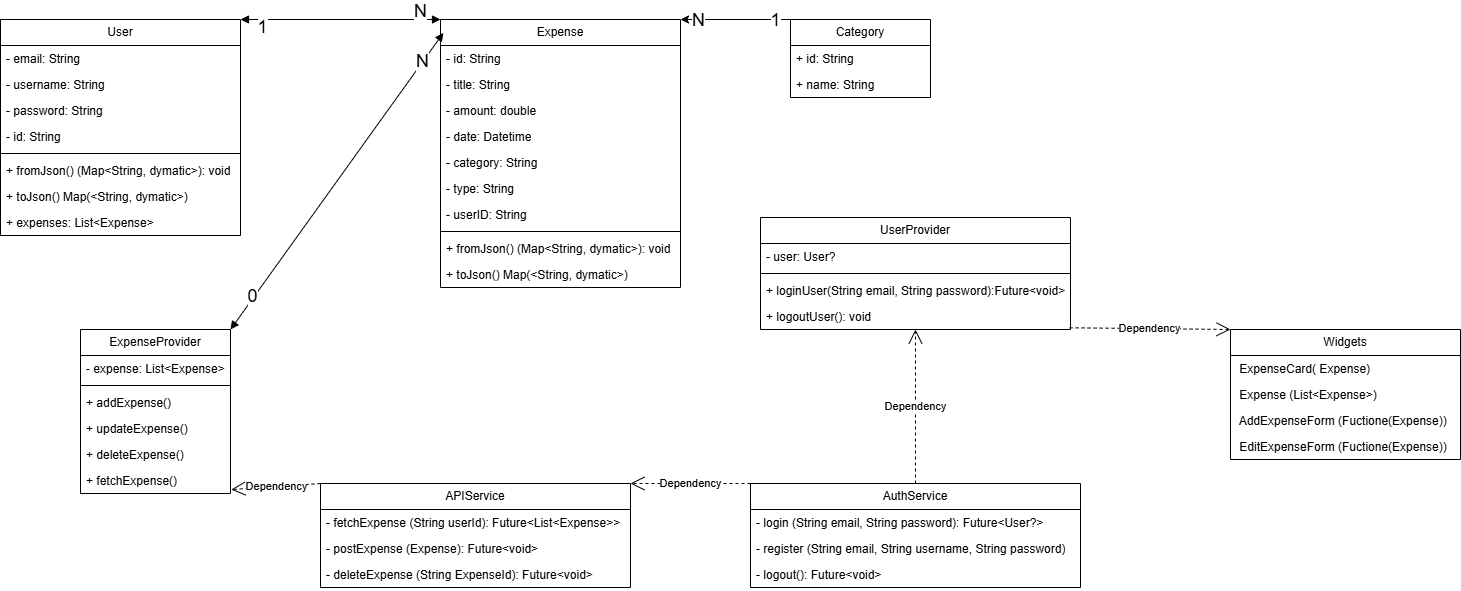

The diagram above was exported from draw.io. Its source (the exported page's mxGraphModel, read from the mxfile embedded in the PNG):
<mxGraphModel dx="1633" dy="729" grid="1" gridSize="10" guides="1" tooltips="1" connect="1" arrows="1" fold="1" page="1" pageScale="1" pageWidth="1654" pageHeight="2336" math="0" shadow="0">
  <root>
    <mxCell id="0" />
    <mxCell id="1" parent="0" />
    <mxCell id="Y-WgCoyZNT4Al4vdobPl-1" value="User" style="swimlane;fontStyle=0;childLayout=stackLayout;horizontal=1;startSize=26;fillColor=none;horizontalStack=0;resizeParent=1;resizeParentMax=0;resizeLast=0;collapsible=1;marginBottom=0;whiteSpace=wrap;html=1;" parent="1" vertex="1">
      <mxGeometry x="80" y="140" width="240" height="216" as="geometry" />
    </mxCell>
    <mxCell id="Y-WgCoyZNT4Al4vdobPl-3" value="- email: String" style="text;strokeColor=none;fillColor=none;align=left;verticalAlign=top;spacingLeft=4;spacingRight=4;overflow=hidden;rotatable=0;points=[[0,0.5],[1,0.5]];portConstraint=eastwest;whiteSpace=wrap;html=1;shadow=0;" parent="Y-WgCoyZNT4Al4vdobPl-1" vertex="1">
      <mxGeometry y="26" width="240" height="26" as="geometry" />
    </mxCell>
    <mxCell id="Y-WgCoyZNT4Al4vdobPl-4" value="- username: String&lt;div&gt;&lt;br&gt;&lt;/div&gt;" style="text;strokeColor=none;fillColor=none;align=left;verticalAlign=top;spacingLeft=4;spacingRight=4;overflow=hidden;rotatable=0;points=[[0,0.5],[1,0.5]];portConstraint=eastwest;whiteSpace=wrap;html=1;" parent="Y-WgCoyZNT4Al4vdobPl-1" vertex="1">
      <mxGeometry y="52" width="240" height="26" as="geometry" />
    </mxCell>
    <mxCell id="gcec78J7U2gk4A783VkP-1" value="- password: String&lt;div&gt;&lt;br&gt;&lt;/div&gt;" style="text;strokeColor=none;fillColor=none;align=left;verticalAlign=top;spacingLeft=4;spacingRight=4;overflow=hidden;rotatable=0;points=[[0,0.5],[1,0.5]];portConstraint=eastwest;whiteSpace=wrap;html=1;" parent="Y-WgCoyZNT4Al4vdobPl-1" vertex="1">
      <mxGeometry y="78" width="240" height="26" as="geometry" />
    </mxCell>
    <mxCell id="gcec78J7U2gk4A783VkP-2" value="- id: String&lt;div&gt;&lt;br&gt;&lt;/div&gt;" style="text;strokeColor=none;fillColor=none;align=left;verticalAlign=top;spacingLeft=4;spacingRight=4;overflow=hidden;rotatable=0;points=[[0,0.5],[1,0.5]];portConstraint=eastwest;whiteSpace=wrap;html=1;" parent="Y-WgCoyZNT4Al4vdobPl-1" vertex="1">
      <mxGeometry y="104" width="240" height="26" as="geometry" />
    </mxCell>
    <mxCell id="g2P3RCXJV69ydB8Qe5T8-12" value="" style="line;strokeWidth=1;fillColor=none;align=left;verticalAlign=middle;spacingTop=-1;spacingLeft=3;spacingRight=3;rotatable=0;labelPosition=right;points=[];portConstraint=eastwest;strokeColor=inherit;" parent="Y-WgCoyZNT4Al4vdobPl-1" vertex="1">
      <mxGeometry y="130" width="240" height="8" as="geometry" />
    </mxCell>
    <mxCell id="gcec78J7U2gk4A783VkP-3" value="+ fromJson() (Map&amp;lt;String, dymatic&amp;gt;): void" style="text;strokeColor=none;fillColor=none;align=left;verticalAlign=top;spacingLeft=4;spacingRight=4;overflow=hidden;rotatable=0;points=[[0,0.5],[1,0.5]];portConstraint=eastwest;whiteSpace=wrap;html=1;" parent="Y-WgCoyZNT4Al4vdobPl-1" vertex="1">
      <mxGeometry y="138" width="240" height="26" as="geometry" />
    </mxCell>
    <mxCell id="gcec78J7U2gk4A783VkP-4" value="+ toJson() Map(&amp;lt;String, dymatic&amp;gt;)" style="text;strokeColor=none;fillColor=none;align=left;verticalAlign=top;spacingLeft=4;spacingRight=4;overflow=hidden;rotatable=0;points=[[0,0.5],[1,0.5]];portConstraint=eastwest;whiteSpace=wrap;html=1;" parent="Y-WgCoyZNT4Al4vdobPl-1" vertex="1">
      <mxGeometry y="164" width="240" height="26" as="geometry" />
    </mxCell>
    <mxCell id="rIt2Z58EmIipqf_0WB99-1" value="+ expenses: List&amp;lt;Expense&amp;gt;" style="text;strokeColor=none;fillColor=none;align=left;verticalAlign=top;spacingLeft=4;spacingRight=4;overflow=hidden;rotatable=0;points=[[0,0.5],[1,0.5]];portConstraint=eastwest;whiteSpace=wrap;html=1;" vertex="1" parent="Y-WgCoyZNT4Al4vdobPl-1">
      <mxGeometry y="190" width="240" height="26" as="geometry" />
    </mxCell>
    <mxCell id="g2P3RCXJV69ydB8Qe5T8-2" value="Expense" style="swimlane;fontStyle=0;childLayout=stackLayout;horizontal=1;startSize=26;fillColor=none;horizontalStack=0;resizeParent=1;resizeParentMax=0;resizeLast=0;collapsible=1;marginBottom=0;whiteSpace=wrap;html=1;" parent="1" vertex="1">
      <mxGeometry x="520" y="140" width="240" height="268" as="geometry" />
    </mxCell>
    <mxCell id="g2P3RCXJV69ydB8Qe5T8-3" value="- id: String" style="text;strokeColor=none;fillColor=none;align=left;verticalAlign=top;spacingLeft=4;spacingRight=4;overflow=hidden;rotatable=0;points=[[0,0.5],[1,0.5]];portConstraint=eastwest;whiteSpace=wrap;html=1;" parent="g2P3RCXJV69ydB8Qe5T8-2" vertex="1">
      <mxGeometry y="26" width="240" height="26" as="geometry" />
    </mxCell>
    <mxCell id="g2P3RCXJV69ydB8Qe5T8-4" value="- title: String" style="text;strokeColor=none;fillColor=none;align=left;verticalAlign=top;spacingLeft=4;spacingRight=4;overflow=hidden;rotatable=0;points=[[0,0.5],[1,0.5]];portConstraint=eastwest;whiteSpace=wrap;html=1;" parent="g2P3RCXJV69ydB8Qe5T8-2" vertex="1">
      <mxGeometry y="52" width="240" height="26" as="geometry" />
    </mxCell>
    <mxCell id="g2P3RCXJV69ydB8Qe5T8-5" value="- amount: double" style="text;strokeColor=none;fillColor=none;align=left;verticalAlign=top;spacingLeft=4;spacingRight=4;overflow=hidden;rotatable=0;points=[[0,0.5],[1,0.5]];portConstraint=eastwest;whiteSpace=wrap;html=1;" parent="g2P3RCXJV69ydB8Qe5T8-2" vertex="1">
      <mxGeometry y="78" width="240" height="26" as="geometry" />
    </mxCell>
    <mxCell id="g2P3RCXJV69ydB8Qe5T8-6" value="- date: Datetime" style="text;strokeColor=none;fillColor=none;align=left;verticalAlign=top;spacingLeft=4;spacingRight=4;overflow=hidden;rotatable=0;points=[[0,0.5],[1,0.5]];portConstraint=eastwest;whiteSpace=wrap;html=1;" parent="g2P3RCXJV69ydB8Qe5T8-2" vertex="1">
      <mxGeometry y="104" width="240" height="26" as="geometry" />
    </mxCell>
    <mxCell id="g2P3RCXJV69ydB8Qe5T8-7" value="- category: String" style="text;strokeColor=none;fillColor=none;align=left;verticalAlign=top;spacingLeft=4;spacingRight=4;overflow=hidden;rotatable=0;points=[[0,0.5],[1,0.5]];portConstraint=eastwest;whiteSpace=wrap;html=1;" parent="g2P3RCXJV69ydB8Qe5T8-2" vertex="1">
      <mxGeometry y="130" width="240" height="26" as="geometry" />
    </mxCell>
    <mxCell id="g2P3RCXJV69ydB8Qe5T8-8" value="- type: String" style="text;strokeColor=none;fillColor=none;align=left;verticalAlign=top;spacingLeft=4;spacingRight=4;overflow=hidden;rotatable=0;points=[[0,0.5],[1,0.5]];portConstraint=eastwest;whiteSpace=wrap;html=1;" parent="g2P3RCXJV69ydB8Qe5T8-2" vertex="1">
      <mxGeometry y="156" width="240" height="26" as="geometry" />
    </mxCell>
    <mxCell id="g2P3RCXJV69ydB8Qe5T8-9" value="- userID: String" style="text;strokeColor=none;fillColor=none;align=left;verticalAlign=top;spacingLeft=4;spacingRight=4;overflow=hidden;rotatable=0;points=[[0,0.5],[1,0.5]];portConstraint=eastwest;whiteSpace=wrap;html=1;" parent="g2P3RCXJV69ydB8Qe5T8-2" vertex="1">
      <mxGeometry y="182" width="240" height="26" as="geometry" />
    </mxCell>
    <mxCell id="g2P3RCXJV69ydB8Qe5T8-11" value="" style="line;strokeWidth=1;fillColor=none;align=left;verticalAlign=middle;spacingTop=-1;spacingLeft=3;spacingRight=3;rotatable=0;labelPosition=right;points=[];portConstraint=eastwest;strokeColor=inherit;" parent="g2P3RCXJV69ydB8Qe5T8-2" vertex="1">
      <mxGeometry y="208" width="240" height="8" as="geometry" />
    </mxCell>
    <mxCell id="g2P3RCXJV69ydB8Qe5T8-10" value="+ fromJson() (Map&amp;lt;String, dymatic&amp;gt;): void" style="text;strokeColor=none;fillColor=none;align=left;verticalAlign=top;spacingLeft=4;spacingRight=4;overflow=hidden;rotatable=0;points=[[0,0.5],[1,0.5]];portConstraint=eastwest;whiteSpace=wrap;html=1;" parent="g2P3RCXJV69ydB8Qe5T8-2" vertex="1">
      <mxGeometry y="216" width="240" height="26" as="geometry" />
    </mxCell>
    <mxCell id="g2P3RCXJV69ydB8Qe5T8-20" value="+ toJson() Map(&amp;lt;String, dymatic&amp;gt;)" style="text;strokeColor=none;fillColor=none;align=left;verticalAlign=top;spacingLeft=4;spacingRight=4;overflow=hidden;rotatable=0;points=[[0,0.5],[1,0.5]];portConstraint=eastwest;whiteSpace=wrap;html=1;" parent="g2P3RCXJV69ydB8Qe5T8-2" vertex="1">
      <mxGeometry y="242" width="240" height="26" as="geometry" />
    </mxCell>
    <mxCell id="g2P3RCXJV69ydB8Qe5T8-21" value="ExpenseProvider" style="swimlane;fontStyle=0;childLayout=stackLayout;horizontal=1;startSize=26;fillColor=none;horizontalStack=0;resizeParent=1;resizeParentMax=0;resizeLast=0;collapsible=1;marginBottom=0;whiteSpace=wrap;html=1;" parent="1" vertex="1">
      <mxGeometry x="160" y="450" width="150" height="164" as="geometry" />
    </mxCell>
    <mxCell id="g2P3RCXJV69ydB8Qe5T8-22" value="- expense: List&amp;lt;Expense&amp;gt;" style="text;strokeColor=none;fillColor=none;align=left;verticalAlign=top;spacingLeft=4;spacingRight=4;overflow=hidden;rotatable=0;points=[[0,0.5],[1,0.5]];portConstraint=eastwest;whiteSpace=wrap;html=1;" parent="g2P3RCXJV69ydB8Qe5T8-21" vertex="1">
      <mxGeometry y="26" width="150" height="26" as="geometry" />
    </mxCell>
    <mxCell id="g2P3RCXJV69ydB8Qe5T8-25" value="" style="line;strokeWidth=1;fillColor=none;align=left;verticalAlign=middle;spacingTop=-1;spacingLeft=3;spacingRight=3;rotatable=0;labelPosition=right;points=[];portConstraint=eastwest;strokeColor=inherit;" parent="g2P3RCXJV69ydB8Qe5T8-21" vertex="1">
      <mxGeometry y="52" width="150" height="8" as="geometry" />
    </mxCell>
    <mxCell id="g2P3RCXJV69ydB8Qe5T8-23" value="+ addExpense()" style="text;strokeColor=none;fillColor=none;align=left;verticalAlign=top;spacingLeft=4;spacingRight=4;overflow=hidden;rotatable=0;points=[[0,0.5],[1,0.5]];portConstraint=eastwest;whiteSpace=wrap;html=1;" parent="g2P3RCXJV69ydB8Qe5T8-21" vertex="1">
      <mxGeometry y="60" width="150" height="26" as="geometry" />
    </mxCell>
    <mxCell id="g2P3RCXJV69ydB8Qe5T8-26" value="+ updateExpense()" style="text;strokeColor=none;fillColor=none;align=left;verticalAlign=top;spacingLeft=4;spacingRight=4;overflow=hidden;rotatable=0;points=[[0,0.5],[1,0.5]];portConstraint=eastwest;whiteSpace=wrap;html=1;" parent="g2P3RCXJV69ydB8Qe5T8-21" vertex="1">
      <mxGeometry y="86" width="150" height="26" as="geometry" />
    </mxCell>
    <mxCell id="g2P3RCXJV69ydB8Qe5T8-27" value="+ deleteExpense()" style="text;strokeColor=none;fillColor=none;align=left;verticalAlign=top;spacingLeft=4;spacingRight=4;overflow=hidden;rotatable=0;points=[[0,0.5],[1,0.5]];portConstraint=eastwest;whiteSpace=wrap;html=1;" parent="g2P3RCXJV69ydB8Qe5T8-21" vertex="1">
      <mxGeometry y="112" width="150" height="26" as="geometry" />
    </mxCell>
    <mxCell id="g2P3RCXJV69ydB8Qe5T8-28" value="+ fetchExpense()" style="text;strokeColor=none;fillColor=none;align=left;verticalAlign=top;spacingLeft=4;spacingRight=4;overflow=hidden;rotatable=0;points=[[0,0.5],[1,0.5]];portConstraint=eastwest;whiteSpace=wrap;html=1;" parent="g2P3RCXJV69ydB8Qe5T8-21" vertex="1">
      <mxGeometry y="138" width="150" height="26" as="geometry" />
    </mxCell>
    <mxCell id="g2P3RCXJV69ydB8Qe5T8-30" value="APIService" style="swimlane;fontStyle=0;childLayout=stackLayout;horizontal=1;startSize=26;fillColor=none;horizontalStack=0;resizeParent=1;resizeParentMax=0;resizeLast=0;collapsible=1;marginBottom=0;whiteSpace=wrap;html=1;" parent="1" vertex="1">
      <mxGeometry x="400" y="604" width="310" height="104" as="geometry" />
    </mxCell>
    <mxCell id="g2P3RCXJV69ydB8Qe5T8-31" value="- fetchExpense (String userId): Future&amp;lt;List&amp;lt;Expense&amp;gt;&amp;gt;" style="text;strokeColor=none;fillColor=none;align=left;verticalAlign=top;spacingLeft=4;spacingRight=4;overflow=hidden;rotatable=0;points=[[0,0.5],[1,0.5]];portConstraint=eastwest;whiteSpace=wrap;html=1;" parent="g2P3RCXJV69ydB8Qe5T8-30" vertex="1">
      <mxGeometry y="26" width="310" height="26" as="geometry" />
    </mxCell>
    <mxCell id="g2P3RCXJV69ydB8Qe5T8-32" value="- postExpense (Expense): Future&amp;lt;void&amp;gt;&amp;nbsp;&amp;nbsp;" style="text;strokeColor=none;fillColor=none;align=left;verticalAlign=top;spacingLeft=4;spacingRight=4;overflow=hidden;rotatable=0;points=[[0,0.5],[1,0.5]];portConstraint=eastwest;whiteSpace=wrap;html=1;" parent="g2P3RCXJV69ydB8Qe5T8-30" vertex="1">
      <mxGeometry y="52" width="310" height="26" as="geometry" />
    </mxCell>
    <mxCell id="g2P3RCXJV69ydB8Qe5T8-33" value="- deleteExpense (String ExpenseId): Future&amp;lt;void&amp;gt;&amp;nbsp;&amp;nbsp;" style="text;strokeColor=none;fillColor=none;align=left;verticalAlign=top;spacingLeft=4;spacingRight=4;overflow=hidden;rotatable=0;points=[[0,0.5],[1,0.5]];portConstraint=eastwest;whiteSpace=wrap;html=1;" parent="g2P3RCXJV69ydB8Qe5T8-30" vertex="1">
      <mxGeometry y="78" width="310" height="26" as="geometry" />
    </mxCell>
    <mxCell id="g2P3RCXJV69ydB8Qe5T8-34" value="AuthService" style="swimlane;fontStyle=0;childLayout=stackLayout;horizontal=1;startSize=26;fillColor=none;horizontalStack=0;resizeParent=1;resizeParentMax=0;resizeLast=0;collapsible=1;marginBottom=0;whiteSpace=wrap;html=1;" parent="1" vertex="1">
      <mxGeometry x="830" y="604" width="330" height="104" as="geometry" />
    </mxCell>
    <mxCell id="g2P3RCXJV69ydB8Qe5T8-35" value="- login (String email, String password): Future&amp;lt;User?&amp;gt;&amp;nbsp;" style="text;strokeColor=none;fillColor=none;align=left;verticalAlign=top;spacingLeft=4;spacingRight=4;overflow=hidden;rotatable=0;points=[[0,0.5],[1,0.5]];portConstraint=eastwest;whiteSpace=wrap;html=1;" parent="g2P3RCXJV69ydB8Qe5T8-34" vertex="1">
      <mxGeometry y="26" width="330" height="26" as="geometry" />
    </mxCell>
    <mxCell id="g2P3RCXJV69ydB8Qe5T8-36" value="- register (String email, String username, String password)" style="text;strokeColor=none;fillColor=none;align=left;verticalAlign=top;spacingLeft=4;spacingRight=4;overflow=hidden;rotatable=0;points=[[0,0.5],[1,0.5]];portConstraint=eastwest;whiteSpace=wrap;html=1;" parent="g2P3RCXJV69ydB8Qe5T8-34" vertex="1">
      <mxGeometry y="52" width="330" height="26" as="geometry" />
    </mxCell>
    <mxCell id="g2P3RCXJV69ydB8Qe5T8-37" value="- logout(): Future&amp;lt;void&amp;gt;" style="text;strokeColor=none;fillColor=none;align=left;verticalAlign=top;spacingLeft=4;spacingRight=4;overflow=hidden;rotatable=0;points=[[0,0.5],[1,0.5]];portConstraint=eastwest;whiteSpace=wrap;html=1;" parent="g2P3RCXJV69ydB8Qe5T8-34" vertex="1">
      <mxGeometry y="78" width="330" height="26" as="geometry" />
    </mxCell>
    <mxCell id="g2P3RCXJV69ydB8Qe5T8-38" value="UserProvider" style="swimlane;fontStyle=0;childLayout=stackLayout;horizontal=1;startSize=26;fillColor=none;horizontalStack=0;resizeParent=1;resizeParentMax=0;resizeLast=0;collapsible=1;marginBottom=0;whiteSpace=wrap;html=1;" parent="1" vertex="1">
      <mxGeometry x="840" y="338" width="310" height="112" as="geometry" />
    </mxCell>
    <mxCell id="g2P3RCXJV69ydB8Qe5T8-39" value="- user: User?" style="text;strokeColor=none;fillColor=none;align=left;verticalAlign=top;spacingLeft=4;spacingRight=4;overflow=hidden;rotatable=0;points=[[0,0.5],[1,0.5]];portConstraint=eastwest;whiteSpace=wrap;html=1;" parent="g2P3RCXJV69ydB8Qe5T8-38" vertex="1">
      <mxGeometry y="26" width="310" height="26" as="geometry" />
    </mxCell>
    <mxCell id="g2P3RCXJV69ydB8Qe5T8-42" value="" style="line;strokeWidth=1;fillColor=none;align=left;verticalAlign=middle;spacingTop=-1;spacingLeft=3;spacingRight=3;rotatable=0;labelPosition=right;points=[];portConstraint=eastwest;strokeColor=inherit;" parent="g2P3RCXJV69ydB8Qe5T8-38" vertex="1">
      <mxGeometry y="52" width="310" height="8" as="geometry" />
    </mxCell>
    <mxCell id="g2P3RCXJV69ydB8Qe5T8-40" value="+ loginUser(String email, String password):Future&amp;lt;void&amp;gt;" style="text;strokeColor=none;fillColor=none;align=left;verticalAlign=top;spacingLeft=4;spacingRight=4;overflow=hidden;rotatable=0;points=[[0,0.5],[1,0.5]];portConstraint=eastwest;whiteSpace=wrap;html=1;" parent="g2P3RCXJV69ydB8Qe5T8-38" vertex="1">
      <mxGeometry y="60" width="310" height="26" as="geometry" />
    </mxCell>
    <mxCell id="g2P3RCXJV69ydB8Qe5T8-41" value="+ logoutUser(): void" style="text;strokeColor=none;fillColor=none;align=left;verticalAlign=top;spacingLeft=4;spacingRight=4;overflow=hidden;rotatable=0;points=[[0,0.5],[1,0.5]];portConstraint=eastwest;whiteSpace=wrap;html=1;" parent="g2P3RCXJV69ydB8Qe5T8-38" vertex="1">
      <mxGeometry y="86" width="310" height="26" as="geometry" />
    </mxCell>
    <mxCell id="g2P3RCXJV69ydB8Qe5T8-43" value="Widgets" style="swimlane;fontStyle=0;childLayout=stackLayout;horizontal=1;startSize=26;fillColor=none;horizontalStack=0;resizeParent=1;resizeParentMax=0;resizeLast=0;collapsible=1;marginBottom=0;whiteSpace=wrap;html=1;" parent="1" vertex="1">
      <mxGeometry x="1310" y="450" width="230" height="130" as="geometry" />
    </mxCell>
    <mxCell id="g2P3RCXJV69ydB8Qe5T8-44" value="&amp;nbsp;ExpenseCard( Expense)" style="text;strokeColor=none;fillColor=none;align=left;verticalAlign=top;spacingLeft=4;spacingRight=4;overflow=hidden;rotatable=0;points=[[0,0.5],[1,0.5]];portConstraint=eastwest;whiteSpace=wrap;html=1;" parent="g2P3RCXJV69ydB8Qe5T8-43" vertex="1">
      <mxGeometry y="26" width="230" height="26" as="geometry" />
    </mxCell>
    <mxCell id="g2P3RCXJV69ydB8Qe5T8-45" value="&amp;nbsp;Expense (List&amp;lt;Expense&amp;gt;)" style="text;strokeColor=none;fillColor=none;align=left;verticalAlign=top;spacingLeft=4;spacingRight=4;overflow=hidden;rotatable=0;points=[[0,0.5],[1,0.5]];portConstraint=eastwest;whiteSpace=wrap;html=1;" parent="g2P3RCXJV69ydB8Qe5T8-43" vertex="1">
      <mxGeometry y="52" width="230" height="26" as="geometry" />
    </mxCell>
    <mxCell id="g2P3RCXJV69ydB8Qe5T8-46" value="&amp;nbsp;AddExpenseForm (Fuctione(Expense))" style="text;strokeColor=none;fillColor=none;align=left;verticalAlign=top;spacingLeft=4;spacingRight=4;overflow=hidden;rotatable=0;points=[[0,0.5],[1,0.5]];portConstraint=eastwest;whiteSpace=wrap;html=1;" parent="g2P3RCXJV69ydB8Qe5T8-43" vertex="1">
      <mxGeometry y="78" width="230" height="26" as="geometry" />
    </mxCell>
    <mxCell id="g2P3RCXJV69ydB8Qe5T8-47" value="&amp;nbsp;EditExpenseForm (Fuctione(Expense))" style="text;strokeColor=none;fillColor=none;align=left;verticalAlign=top;spacingLeft=4;spacingRight=4;overflow=hidden;rotatable=0;points=[[0,0.5],[1,0.5]];portConstraint=eastwest;whiteSpace=wrap;html=1;" parent="g2P3RCXJV69ydB8Qe5T8-43" vertex="1">
      <mxGeometry y="104" width="230" height="26" as="geometry" />
    </mxCell>
    <mxCell id="g2P3RCXJV69ydB8Qe5T8-54" value="" style="endArrow=block;startArrow=block;endFill=1;startFill=1;html=1;rounded=0;exitX=1;exitY=0;exitDx=0;exitDy=0;entryX=0;entryY=0;entryDx=0;entryDy=0;" parent="1" source="Y-WgCoyZNT4Al4vdobPl-1" target="g2P3RCXJV69ydB8Qe5T8-2" edge="1">
      <mxGeometry width="160" relative="1" as="geometry">
        <mxPoint x="350" y="270" as="sourcePoint" />
        <mxPoint x="500" y="330" as="targetPoint" />
      </mxGeometry>
    </mxCell>
    <mxCell id="g2P3RCXJV69ydB8Qe5T8-55" value="&lt;font style=&quot;font-size: 18px;&quot;&gt;1&lt;/font&gt;" style="edgeLabel;html=1;align=center;verticalAlign=middle;resizable=0;points=[];" parent="g2P3RCXJV69ydB8Qe5T8-54" connectable="0" vertex="1">
      <mxGeometry x="-0.8612" y="1" relative="1" as="geometry">
        <mxPoint x="7" y="8" as="offset" />
      </mxGeometry>
    </mxCell>
    <mxCell id="g2P3RCXJV69ydB8Qe5T8-56" value="&lt;font style=&quot;font-size: 18px;&quot;&gt;N&lt;/font&gt;" style="edgeLabel;html=1;align=center;verticalAlign=middle;resizable=0;points=[];" parent="g2P3RCXJV69ydB8Qe5T8-54" connectable="0" vertex="1">
      <mxGeometry x="0.8844" y="1" relative="1" as="geometry">
        <mxPoint x="-9" y="-8" as="offset" />
      </mxGeometry>
    </mxCell>
    <mxCell id="g2P3RCXJV69ydB8Qe5T8-57" value="" style="endArrow=block;startArrow=block;endFill=1;startFill=1;html=1;rounded=0;exitX=1;exitY=0;exitDx=0;exitDy=0;entryX=0.012;entryY=0.05;entryDx=0;entryDy=0;entryPerimeter=0;" parent="1" source="g2P3RCXJV69ydB8Qe5T8-21" target="g2P3RCXJV69ydB8Qe5T8-2" edge="1">
      <mxGeometry width="160" relative="1" as="geometry">
        <mxPoint x="270" y="440" as="sourcePoint" />
        <mxPoint x="470" y="560" as="targetPoint" />
      </mxGeometry>
    </mxCell>
    <mxCell id="g2P3RCXJV69ydB8Qe5T8-58" value="&lt;font style=&quot;font-size: 18px;&quot;&gt;0&lt;/font&gt;" style="edgeLabel;html=1;align=center;verticalAlign=middle;resizable=0;points=[];" parent="g2P3RCXJV69ydB8Qe5T8-57" connectable="0" vertex="1">
      <mxGeometry x="-0.8612" y="1" relative="1" as="geometry">
        <mxPoint x="7" y="-12" as="offset" />
      </mxGeometry>
    </mxCell>
    <mxCell id="g2P3RCXJV69ydB8Qe5T8-59" value="&lt;font style=&quot;font-size: 18px;&quot;&gt;N&lt;/font&gt;" style="edgeLabel;html=1;align=center;verticalAlign=middle;resizable=0;points=[];" parent="g2P3RCXJV69ydB8Qe5T8-57" connectable="0" vertex="1">
      <mxGeometry x="0.8844" y="1" relative="1" as="geometry">
        <mxPoint x="-9" y="12" as="offset" />
      </mxGeometry>
    </mxCell>
    <mxCell id="g2P3RCXJV69ydB8Qe5T8-60" value="Dependency" style="endArrow=open;endSize=12;dashed=1;html=1;rounded=0;exitX=0;exitY=0;exitDx=0;exitDy=0;entryX=1.005;entryY=0.849;entryDx=0;entryDy=0;entryPerimeter=0;" parent="1" source="g2P3RCXJV69ydB8Qe5T8-30" target="g2P3RCXJV69ydB8Qe5T8-28" edge="1">
      <mxGeometry width="160" relative="1" as="geometry">
        <mxPoint x="260" y="650" as="sourcePoint" />
        <mxPoint x="210" y="480" as="targetPoint" />
      </mxGeometry>
    </mxCell>
    <mxCell id="g2P3RCXJV69ydB8Qe5T8-61" value="Dependency" style="endArrow=open;endSize=12;dashed=1;html=1;rounded=0;exitX=0;exitY=0;exitDx=0;exitDy=0;entryX=1;entryY=0;entryDx=0;entryDy=0;" parent="1" source="g2P3RCXJV69ydB8Qe5T8-34" target="g2P3RCXJV69ydB8Qe5T8-30" edge="1">
      <mxGeometry width="160" relative="1" as="geometry">
        <mxPoint x="640" y="811" as="sourcePoint" />
        <mxPoint x="570" y="590" as="targetPoint" />
      </mxGeometry>
    </mxCell>
    <mxCell id="g2P3RCXJV69ydB8Qe5T8-66" value="Dependency" style="endArrow=open;endSize=12;dashed=1;html=1;rounded=0;exitX=0.997;exitY=0.934;exitDx=0;exitDy=0;entryX=0;entryY=0;entryDx=0;entryDy=0;exitPerimeter=0;" parent="1" source="g2P3RCXJV69ydB8Qe5T8-41" target="g2P3RCXJV69ydB8Qe5T8-43" edge="1">
      <mxGeometry width="160" relative="1" as="geometry">
        <mxPoint x="1030" y="270" as="sourcePoint" />
        <mxPoint x="930" y="320" as="targetPoint" />
      </mxGeometry>
    </mxCell>
    <mxCell id="rIt2Z58EmIipqf_0WB99-2" value="Category" style="swimlane;fontStyle=0;childLayout=stackLayout;horizontal=1;startSize=26;fillColor=none;horizontalStack=0;resizeParent=1;resizeParentMax=0;resizeLast=0;collapsible=1;marginBottom=0;whiteSpace=wrap;html=1;" vertex="1" parent="1">
      <mxGeometry x="870" y="140" width="140" height="78" as="geometry" />
    </mxCell>
    <mxCell id="rIt2Z58EmIipqf_0WB99-3" value="+ id: String" style="text;strokeColor=none;fillColor=none;align=left;verticalAlign=top;spacingLeft=4;spacingRight=4;overflow=hidden;rotatable=0;points=[[0,0.5],[1,0.5]];portConstraint=eastwest;whiteSpace=wrap;html=1;" vertex="1" parent="rIt2Z58EmIipqf_0WB99-2">
      <mxGeometry y="26" width="140" height="26" as="geometry" />
    </mxCell>
    <mxCell id="rIt2Z58EmIipqf_0WB99-4" value="+ name: String" style="text;strokeColor=none;fillColor=none;align=left;verticalAlign=top;spacingLeft=4;spacingRight=4;overflow=hidden;rotatable=0;points=[[0,0.5],[1,0.5]];portConstraint=eastwest;whiteSpace=wrap;html=1;" vertex="1" parent="rIt2Z58EmIipqf_0WB99-2">
      <mxGeometry y="52" width="140" height="26" as="geometry" />
    </mxCell>
    <mxCell id="rIt2Z58EmIipqf_0WB99-6" value="" style="endArrow=classic;html=1;rounded=0;exitX=0;exitY=0;exitDx=0;exitDy=0;entryX=1;entryY=0;entryDx=0;entryDy=0;" edge="1" parent="1" source="rIt2Z58EmIipqf_0WB99-2" target="g2P3RCXJV69ydB8Qe5T8-2">
      <mxGeometry width="50" height="50" relative="1" as="geometry">
        <mxPoint x="800" y="170" as="sourcePoint" />
        <mxPoint x="850" y="120" as="targetPoint" />
      </mxGeometry>
    </mxCell>
    <mxCell id="rIt2Z58EmIipqf_0WB99-7" value="&lt;font style=&quot;font-size: 18px;&quot;&gt;1&lt;/font&gt;" style="edgeLabel;html=1;align=center;verticalAlign=middle;resizable=0;points=[];" vertex="1" connectable="0" parent="rIt2Z58EmIipqf_0WB99-6">
      <mxGeometry x="-0.7207" relative="1" as="geometry">
        <mxPoint as="offset" />
      </mxGeometry>
    </mxCell>
    <mxCell id="rIt2Z58EmIipqf_0WB99-8" value="&lt;font style=&quot;font-size: 18px;&quot;&gt;N&lt;/font&gt;" style="edgeLabel;html=1;align=center;verticalAlign=middle;resizable=0;points=[];" vertex="1" connectable="0" parent="rIt2Z58EmIipqf_0WB99-6">
      <mxGeometry x="0.6793" relative="1" as="geometry">
        <mxPoint as="offset" />
      </mxGeometry>
    </mxCell>
    <mxCell id="rIt2Z58EmIipqf_0WB99-9" value="Dependency" style="endArrow=open;endSize=12;dashed=1;html=1;rounded=0;exitX=0.5;exitY=0;exitDx=0;exitDy=0;" edge="1" parent="1" source="g2P3RCXJV69ydB8Qe5T8-34" target="g2P3RCXJV69ydB8Qe5T8-41">
      <mxGeometry width="160" relative="1" as="geometry">
        <mxPoint x="1000" y="520" as="sourcePoint" />
        <mxPoint x="880" y="520" as="targetPoint" />
      </mxGeometry>
    </mxCell>
  </root>
</mxGraphModel>